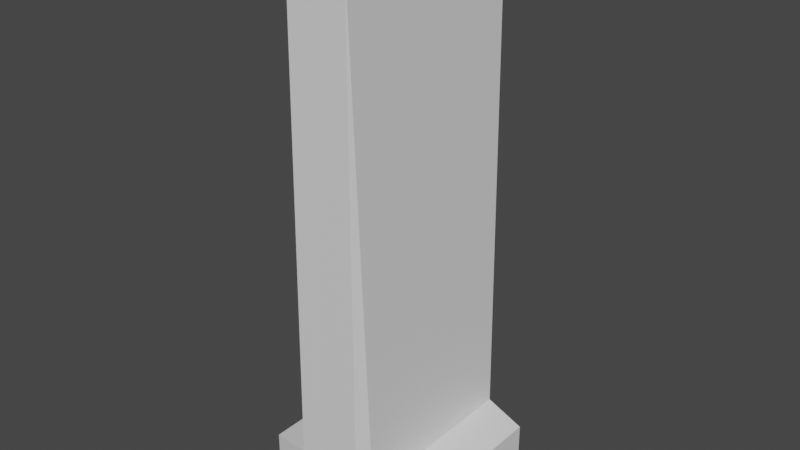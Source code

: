 # Source: C-barrier_high.blend  (saved by Blender 3.6.11; exported with 4.5.12 LTS)
import bpy
from mathutils import Matrix  # noqa: F401  (used for matrix-valued properties, if any)

bpy.ops.wm.read_factory_settings(use_empty=True)
scene = bpy.context.scene
scene.name = 'Scene'

# ---- collections
col_collection = bpy.data.collections.new('Collection'); scene.collection.children.link(col_collection)

# ---- materials (node trees are filled in below, after node groups)
mat_material = bpy.data.materials.new('Material')
mat_material.use_transparent_shadow = False

# ---- material node trees
mat_material.use_nodes = True; mat_material.node_tree.nodes.clear()
_N = mat_material.node_tree.nodes; _L = mat_material.node_tree.links
n0 = _N.new('ShaderNodeBsdfPrincipled'); n0.name = 'Principled BSDF'; n0.location = (10, 300)
n0.distribution = 'GGX'
n0.subsurface_method = 'BURLEY'
n0.inputs[3].default_value = 1.45
n0.inputs[27].default_value = (0.0, 0.0, 0.0, 1.0)
n0.inputs[28].default_value = 1.0
n1 = _N.new('ShaderNodeOutputMaterial'); n1.name = 'Material Output'; n1.location = (300, 300)
_L.new(n0.outputs[0], n1.inputs[0])
n1.is_active_output = True

# ---- world
world_world = bpy.data.worlds.new('World'); scene.world = world_world
world_world.use_nodes = True; world_world.node_tree.nodes.clear()
_N = world_world.node_tree.nodes; _L = world_world.node_tree.links
n0 = _N.new('ShaderNodeOutputWorld'); n0.name = 'World Output'; n0.location = (300, 300)
n1 = _N.new('ShaderNodeBackground'); n1.name = 'Background'; n1.location = (10, 300)
n1.inputs[0].default_value = (0.05088, 0.05088, 0.05088, 1.0)
_L.new(n1.outputs[0], n0.inputs[0])
n0.is_active_output = True
world_world.color = (0.05088, 0.05088, 0.05088)
world_world.use_sun_shadow = False
world_world.sun_shadow_jitter_overblur = 0.0

# ---- meshes
me_cube_001 = bpy.data.meshes.new('Cube.001')
me_cube_001.from_pydata([(-0.6332, -1.317, 0.6439), (-0.5429, -1.317, 7.841), (-0.6332, 1.317, 0.6439), (-0.5429, 1.317, 7.841), (0.6332, -1.317, 0.6439), (0.5429, -1.317, 7.841), (0.6332, 1.317, 0.6439), (0.5429, 1.317, 7.841), (0.0, 1.317, 0.6439), (0.0, 1.317, 7.841), (0.0, -1.317, 0.6439), (0.0, -1.317, 7.841), (-0.5429, 1.543, 7.841), (-0.5429, 1.543, 0.6439), (0.0, 1.543, 0.6439), (0.5429, -1.543, 7.841), (0.5429, -1.543, 0.6439), (0.0, -1.543, 0.6439), (0.0, 1.543, 7.841), (0.0, -1.543, 7.841), (-0.6332, 1.317, -0.1223), (-0.6332, -1.317, -0.1223), (0.0, 1.317, -0.1223), (0.6332, -1.317, -0.1223), (0.6332, 1.317, -0.1223), (0.0, -1.317, -0.1223), (0.0, 1.543, -0.1223), (-0.5429, 1.543, -0.1223), (0.0, -1.543, -0.1223), (0.5429, -1.543, -0.1223), (-1.274, 1.179, 0.5325), (-1.274, -1.179, 0.5325), (1.274, 1.179, 0.5325), (1.274, 1.179, -0.1016), (1.274, -1.179, 0.5325), (1.274, -1.179, -0.1016), (-1.274, 1.179, -0.1016), (-1.274, -1.179, -0.1016)], [], [(0, 1, 3, 2), (8, 9, 7, 6), (6, 7, 5, 4), (10, 11, 1, 0), (16, 17, 28, 29), (9, 3, 1, 11), (7, 9, 11, 5), (14, 8, 22, 26), (2, 3, 12, 13), (11, 10, 17, 19), (16, 15, 19, 17), (13, 12, 18, 14), (8, 6, 24, 22), (9, 8, 14, 18), (5, 11, 19, 15), (4, 16, 29, 23), (3, 9, 18, 12), (4, 5, 15, 16), (22, 24, 23, 25), (20, 22, 25, 21), (25, 23, 29, 28), (22, 20, 27, 26), (23, 24, 33, 35), (6, 4, 34, 32), (2, 13, 27, 20), (10, 0, 21, 25), (13, 14, 26, 27), (17, 10, 25, 28), (31, 30, 36, 37), (32, 34, 35, 33), (20, 21, 37, 36), (4, 23, 35, 34), (2, 20, 36, 30), (24, 6, 32, 33), (0, 2, 30, 31), (21, 0, 31, 37)])
_uv = me_cube_001.uv_layers.new(name='UVMap')
_uv.uv.foreach_set('vector', [0.2584, 0.06934, 0.259, 0.7207, 0.4963, 0.7207, 0.4957, 0.06934, 0.7475, 0.6514, 0.7475, 0.0, 0.6984, 0.0, 0.6902, 0.6514, 0.0, 0.06934, 0.0005839, 0.7207, 0.2379, 0.7207, 0.2373, 0.06934, 0.6322, 0.6514, 0.6322, 0.0, 0.5831, 0.0, 0.5749, 0.6514, 0.7475, 0.3486, 0.7967, 0.3486, 0.7967, 0.2793, 0.7475, 0.2793, 0.8949, 0.2998, 0.8458, 0.2998, 0.8458, 0.5381, 0.8949, 0.5381, 0.944, 0.2998, 0.8949, 0.2998, 0.8949, 0.5381, 0.944, 0.5381, 0.9986, 0.6514, 0.9782, 0.6514, 0.9782, 0.7207, 0.9986, 0.7207, 0.4957, 0.06934, 0.4963, 0.7207, 0.5167, 0.7207, 0.5169, 0.06936, 0.944, 0.2793, 0.944, 0.9307, 0.9644, 0.9307, 0.9644, 0.2793, 0.7475, 0.3486, 0.7475, 1.0, 0.7967, 1.0, 0.7967, 0.3486, 0.7967, 0.3486, 0.7967, 1.0, 0.8458, 1.0, 0.8458, 0.3486, 0.7475, 0.6514, 0.6902, 0.6514, 0.6902, 0.7207, 0.7475, 0.7207, 0.9782, 6.199e-06, 0.9782, 0.6514, 0.9986, 0.6514, 0.9986, 0.0, 0.944, 0.5381, 0.8949, 0.5381, 0.8949, 0.5586, 0.944, 0.5586, 0.2373, 0.06934, 0.2584, 0.06936, 0.2584, 2.575e-05, 0.2373, 0.0, 0.8458, 0.2998, 0.8949, 0.2998, 0.8949, 0.2793, 0.8458, 0.2793, 0.2373, 0.06934, 0.2379, 0.7207, 0.2582, 0.7207, 0.2584, 0.06936, 0.8629, 0.02047, 0.8055, 0.02047, 0.8055, 0.2588, 0.8629, 0.2588, 0.9202, 0.02047, 0.8629, 0.02047, 0.8629, 0.2588, 0.9202, 0.2588, 0.8629, 0.2588, 0.8055, 0.2588, 0.8137, 0.2793, 0.8629, 0.2793, 0.8629, 0.02047, 0.9202, 0.02047, 0.912, 0.0, 0.8629, 0.0, 0.8055, 0.2588, 0.8055, 0.02047, 0.7475, 0.03297, 0.7475, 0.2463, 0.5749, 0.9591, 0.5749, 0.7207, 0.5169, 0.7332, 0.5169, 0.9466, 0.4957, 0.06934, 0.5169, 0.06936, 0.5169, 2.575e-05, 0.4957, 0.0, 0.6322, 0.6514, 0.5749, 0.6514, 0.5749, 0.7207, 0.6322, 0.7207, 0.7967, 0.3486, 0.8458, 0.3486, 0.8458, 0.2793, 0.7967, 0.2793, 0.9644, 0.9307, 0.944, 0.9307, 0.944, 1.0, 0.9644, 1.0, 0.6323, 0.9331, 0.6323, 0.7207, 0.5749, 0.7207, 0.5749, 0.9331, 0.6897, 0.9331, 0.6897, 0.7207, 0.6323, 0.7207, 0.6323, 0.9331, 0.9202, 0.02047, 0.9202, 0.2588, 0.9782, 0.2463, 0.9782, 0.03297, 0.116, 0.7901, 0.116, 0.7207, 0.05802, 0.7226, 0.05802, 0.78, 0.05802, 0.7901, 0.05802, 0.7207, 0.0, 0.7226, 0.0, 0.78, 0.6902, 0.7207, 0.6902, 0.6514, 0.6322, 0.6615, 0.6322, 0.7188, 0.9038, 0.7969, 0.9038, 0.5586, 0.8458, 0.5711, 0.8458, 0.7844, 0.5749, 0.7207, 0.5749, 0.6514, 0.5169, 0.6615, 0.5169, 0.7188])
me_cube_001.materials.append(mat_material)
me_cube_001.use_remesh_fix_poles = True
me_cube_001.use_remesh_preserve_attributes = False
me_cube_001.use_mirror_vertex_groups = False
me_cube_001.update()

# ---- objects
ob_cube = bpy.data.objects.new('Cube', me_cube_001)

# ---- transforms, parenting, visibility, modifiers, constraints
ob_cube.location = (0.0, 0.0, 0.0)
ob_cube.lineart.crease_threshold = 0.0

# ---- collection membership
col_collection.objects.link(ob_cube)

# ---- scene / render settings (as saved in the file)
scene.frame_start = 1; scene.frame_end = 250; scene.frame_set(1)
scene.render.engine = 'BLENDER_EEVEE_NEXT'
scene.cycles.use_denoising = False
scene.cycles.samples = 128
scene.cycles.sampling_pattern = 'TABULATED_SOBOL'
scene.cycles.use_adaptive_sampling = False
scene.cycles.use_light_tree = False
scene.view_settings.view_transform = 'Filmic'
bpy.context.view_layer.update()

# ---- added for rendering (the .blend has no active camera and no usable light): camera, sun
cam_auto = bpy.data.cameras.new('AutoCamera')
cam_auto.lens = 50.0
cam_auto.sensor_width = 36.0
cam_auto.clip_end = 1000.0
ob_auto_camera = bpy.data.objects.new('AutoCamera', cam_auto)
scene.collection.objects.link(ob_auto_camera)
ob_auto_camera.location = (8.24633, -9.8956, 10.4566)
ob_auto_camera.rotation_euler = (1.09748, -7.21219e-08, 0.694738)
scene.camera = ob_auto_camera
light_auto_sun = bpy.data.lights.new('AutoSun', 'SUN')
light_auto_sun.energy = 3.0
light_auto_sun.angle = 0.0523599
ob_auto_sun = bpy.data.objects.new('AutoSun', light_auto_sun)
scene.collection.objects.link(ob_auto_sun)
ob_auto_sun.rotation_euler = (0.872665, 0.174533, 0.523599)
bpy.context.view_layer.update()
